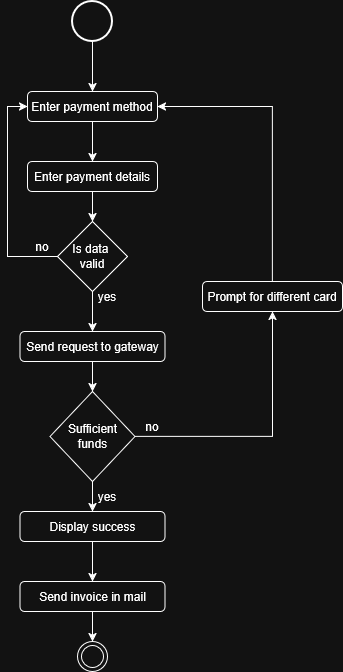

The diagram above was exported from draw.io. Its source (the exported page's mxGraphModel, read from the mxfile embedded in the PNG):
<mxGraphModel dx="1017" dy="590" grid="1" gridSize="10" guides="1" tooltips="1" connect="1" arrows="1" fold="1" page="1" pageScale="1" pageWidth="850" pageHeight="1100" math="0" shadow="0">
  <root>
    <mxCell id="0" />
    <mxCell id="1" parent="0" />
    <mxCell id="kXLInBqp5RfExDegcM0K-8" edge="1" parent="1" source="mRtbVvyRpTAETwhzw9NI-1" style="edgeStyle=orthogonalEdgeStyle;rounded=0;orthogonalLoop=1;jettySize=auto;html=1;entryX=0.5;entryY=0;entryDx=0;entryDy=0;" target="DwnXLTVgqOHACopBRw7G-3">
      <mxGeometry relative="1" as="geometry" />
    </mxCell>
    <mxCell id="mRtbVvyRpTAETwhzw9NI-1" parent="1" style="rounded=1;whiteSpace=wrap;html=1;" value="Enter payment method" vertex="1">
      <mxGeometry height="30" width="130" x="285" y="190" as="geometry" />
    </mxCell>
    <mxCell id="zkC-MZX0Ib9VbvyCJ3Ys-1" parent="1" style="ellipse;html=1;shape=endState;" value="" vertex="1">
      <mxGeometry height="30" width="30" x="335" y="740" as="geometry" />
    </mxCell>
    <mxCell id="kXLInBqp5RfExDegcM0K-6" edge="1" parent="1" source="opg7oejYbMo4SwYT5Wp0-1" style="edgeStyle=orthogonalEdgeStyle;rounded=0;orthogonalLoop=1;jettySize=auto;html=1;entryX=0.5;entryY=0;entryDx=0;entryDy=0;" target="mRtbVvyRpTAETwhzw9NI-1">
      <mxGeometry relative="1" as="geometry" />
    </mxCell>
    <mxCell id="opg7oejYbMo4SwYT5Wp0-1" parent="1" style="shape=ellipse;html=1;strokeWidth=2;verticalLabelPosition=bottom;verticalAlignment=top;perimeter=ellipsePerimeter;" value="" vertex="1">
      <mxGeometry height="40" width="40" x="330" y="100" as="geometry" />
    </mxCell>
    <mxCell id="kXLInBqp5RfExDegcM0K-10" edge="1" parent="1" source="5iNuqxX57PSbbwzehJCR-1" style="edgeStyle=orthogonalEdgeStyle;rounded=0;orthogonalLoop=1;jettySize=auto;html=1;entryX=0.5;entryY=0;entryDx=0;entryDy=0;" target="kXLInBqp5RfExDegcM0K-1">
      <mxGeometry relative="1" as="geometry" />
    </mxCell>
    <mxCell id="kXLInBqp5RfExDegcM0K-17" edge="1" parent="1" source="5iNuqxX57PSbbwzehJCR-1" style="edgeStyle=orthogonalEdgeStyle;rounded=0;orthogonalLoop=1;jettySize=auto;html=1;entryX=0;entryY=0.5;entryDx=0;entryDy=0;exitX=0;exitY=0.5;exitDx=0;exitDy=0;" target="mRtbVvyRpTAETwhzw9NI-1">
      <mxGeometry relative="1" as="geometry" />
    </mxCell>
    <mxCell id="5iNuqxX57PSbbwzehJCR-1" parent="1" style="rhombus;whiteSpace=wrap;html=1;" value="Is data&amp;nbsp;&lt;br data--h-bstatus=&quot;0OBSERVED&quot;&gt;valid" vertex="1">
      <mxGeometry height="70" width="70" x="315" y="320" as="geometry" />
    </mxCell>
    <mxCell id="kXLInBqp5RfExDegcM0K-9" edge="1" parent="1" source="DwnXLTVgqOHACopBRw7G-3" style="edgeStyle=orthogonalEdgeStyle;rounded=0;orthogonalLoop=1;jettySize=auto;html=1;entryX=0.5;entryY=0;entryDx=0;entryDy=0;" target="5iNuqxX57PSbbwzehJCR-1">
      <mxGeometry relative="1" as="geometry" />
    </mxCell>
    <mxCell id="DwnXLTVgqOHACopBRw7G-3" parent="1" style="rounded=1;whiteSpace=wrap;html=1;" value="Enter payment details" vertex="1">
      <mxGeometry height="30" width="130" x="285" y="260" as="geometry" />
    </mxCell>
    <mxCell id="kXLInBqp5RfExDegcM0K-11" edge="1" parent="1" source="kXLInBqp5RfExDegcM0K-1" style="edgeStyle=orthogonalEdgeStyle;rounded=0;orthogonalLoop=1;jettySize=auto;html=1;entryX=0.5;entryY=0;entryDx=0;entryDy=0;" target="kXLInBqp5RfExDegcM0K-2">
      <mxGeometry relative="1" as="geometry" />
    </mxCell>
    <mxCell id="kXLInBqp5RfExDegcM0K-1" parent="1" style="rounded=1;whiteSpace=wrap;html=1;" value="Send request to gateway" vertex="1">
      <mxGeometry height="30" width="145" x="277.5" y="430" as="geometry" />
    </mxCell>
    <mxCell id="kXLInBqp5RfExDegcM0K-14" edge="1" parent="1" source="kXLInBqp5RfExDegcM0K-2" style="edgeStyle=orthogonalEdgeStyle;rounded=0;orthogonalLoop=1;jettySize=auto;html=1;entryX=0.5;entryY=0;entryDx=0;entryDy=0;" target="kXLInBqp5RfExDegcM0K-4">
      <mxGeometry relative="1" as="geometry" />
    </mxCell>
    <mxCell id="kXLInBqp5RfExDegcM0K-18" edge="1" parent="1" source="kXLInBqp5RfExDegcM0K-2" style="edgeStyle=orthogonalEdgeStyle;rounded=0;orthogonalLoop=1;jettySize=auto;html=1;entryX=0.5;entryY=1;entryDx=0;entryDy=0;" target="kXLInBqp5RfExDegcM0K-3">
      <mxGeometry relative="1" as="geometry" />
    </mxCell>
    <mxCell id="kXLInBqp5RfExDegcM0K-2" parent="1" style="rhombus;whiteSpace=wrap;html=1;" value="Sufficient&lt;br data--h-bstatus=&quot;0OBSERVED&quot;&gt;funds" vertex="1">
      <mxGeometry height="90" width="85" x="307.5" y="490" as="geometry" />
    </mxCell>
    <mxCell id="kXLInBqp5RfExDegcM0K-19" edge="1" parent="1" source="kXLInBqp5RfExDegcM0K-3" style="edgeStyle=orthogonalEdgeStyle;rounded=0;orthogonalLoop=1;jettySize=auto;html=1;entryX=1;entryY=0.5;entryDx=0;entryDy=0;exitX=0.5;exitY=0;exitDx=0;exitDy=0;" target="mRtbVvyRpTAETwhzw9NI-1">
      <mxGeometry relative="1" as="geometry" />
    </mxCell>
    <mxCell id="kXLInBqp5RfExDegcM0K-3" parent="1" style="rounded=1;whiteSpace=wrap;html=1;" value="Prompt for different card" vertex="1">
      <mxGeometry height="30" width="140" x="460" y="380" as="geometry" />
    </mxCell>
    <mxCell id="kXLInBqp5RfExDegcM0K-15" edge="1" parent="1" source="kXLInBqp5RfExDegcM0K-4" style="edgeStyle=orthogonalEdgeStyle;rounded=0;orthogonalLoop=1;jettySize=auto;html=1;entryX=0.5;entryY=0;entryDx=0;entryDy=0;" target="kXLInBqp5RfExDegcM0K-5">
      <mxGeometry relative="1" as="geometry" />
    </mxCell>
    <mxCell id="kXLInBqp5RfExDegcM0K-4" parent="1" style="rounded=1;whiteSpace=wrap;html=1;" value="Display success" vertex="1">
      <mxGeometry height="30" width="145" x="277.5" y="610" as="geometry" />
    </mxCell>
    <mxCell id="kXLInBqp5RfExDegcM0K-16" edge="1" parent="1" source="kXLInBqp5RfExDegcM0K-5" style="edgeStyle=orthogonalEdgeStyle;rounded=0;orthogonalLoop=1;jettySize=auto;html=1;entryX=0.5;entryY=0;entryDx=0;entryDy=0;" target="zkC-MZX0Ib9VbvyCJ3Ys-1">
      <mxGeometry relative="1" as="geometry" />
    </mxCell>
    <mxCell id="kXLInBqp5RfExDegcM0K-5" parent="1" style="rounded=1;whiteSpace=wrap;html=1;" value="Send invoice in mail" vertex="1">
      <mxGeometry height="30" width="145" x="277.5" y="680" as="geometry" />
    </mxCell>
    <mxCell id="kXLInBqp5RfExDegcM0K-20" parent="1" style="text;html=1;whiteSpace=wrap;strokeColor=none;fillColor=none;align=center;verticalAlign=middle;rounded=0;" value="no" vertex="1">
      <mxGeometry height="30" width="60" x="380" y="510" as="geometry" />
    </mxCell>
    <mxCell id="kXLInBqp5RfExDegcM0K-21" parent="1" style="text;html=1;whiteSpace=wrap;strokeColor=none;fillColor=none;align=center;verticalAlign=middle;rounded=0;" value="no" vertex="1">
      <mxGeometry height="30" width="60" x="270" y="330" as="geometry" />
    </mxCell>
    <mxCell id="kXLInBqp5RfExDegcM0K-22" parent="1" style="text;html=1;whiteSpace=wrap;strokeColor=none;fillColor=none;align=center;verticalAlign=middle;rounded=0;" value="yes" vertex="1">
      <mxGeometry height="30" width="60" x="335" y="580" as="geometry" />
    </mxCell>
    <mxCell id="kXLInBqp5RfExDegcM0K-23" parent="1" style="text;html=1;whiteSpace=wrap;strokeColor=none;fillColor=none;align=center;verticalAlign=middle;rounded=0;" value="yes" vertex="1">
      <mxGeometry height="30" width="60" x="335" y="380" as="geometry" />
    </mxCell>
  </root>
</mxGraphModel>